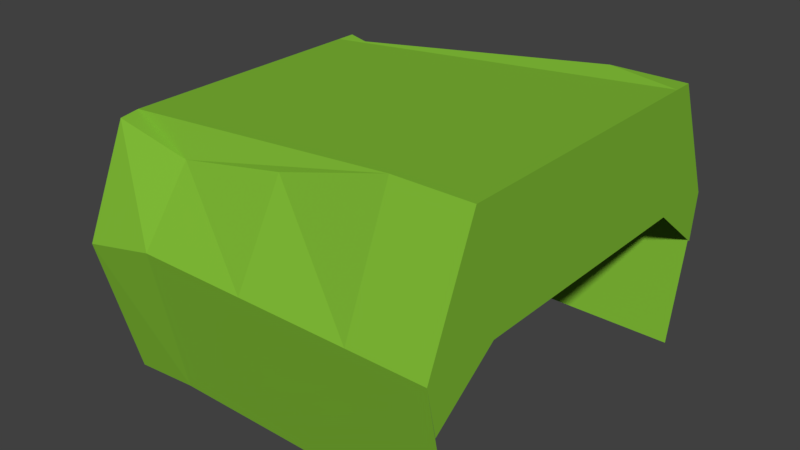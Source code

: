 # Source: Scout_Cap_Head_.blend  (saved by Blender 2.78.0; exported with 4.5.12 LTS)
import bpy
from mathutils import Matrix  # noqa: F401  (used for matrix-valued properties, if any)

bpy.ops.wm.read_factory_settings(use_empty=True)
scene = bpy.context.scene
scene.name = 'Scene'

# ---- collections
col_collection_1 = bpy.data.collections.new('Collection 1'); scene.collection.children.link(col_collection_1)

# ---- materials (node trees are filled in below, after node groups)
mat_boots_unequipped_human = bpy.data.materials.new('Boots Unequipped Human')
mat_boots_unequipped_human.alpha_threshold = 0.0
mat_boots_unequipped_human.use_transparent_shadow = False
mat_boots_unequipped_human.diffuse_color = (0.01002, 0.01002, 0.01002, 1.0)
mat_boots_unequipped_human.roughness = 0.5
mat_skirt_green_scout_female = bpy.data.materials.new('Skirt Green Scout Female')
mat_skirt_green_scout_female.alpha_threshold = 0.0
mat_skirt_green_scout_female.use_transparent_shadow = False
mat_skirt_green_scout_female.diffuse_color = (0.22, 0.5071, 0.03815, 1.0)
mat_skirt_green_scout_female.roughness = 0.5
mat_skirt_green_scout_female.specular_intensity = 0.0
mat_dress_material_scout_female = bpy.data.materials.new('Dress Material Scout Female')
mat_dress_material_scout_female.alpha_threshold = 0.0
mat_dress_material_scout_female.use_transparent_shadow = False
mat_dress_material_scout_female.diffuse_color = (0.7743, 0.6576, 0.2602, 1.0)
mat_dress_material_scout_female.roughness = 0.5
mat_dark_green_scout_female = bpy.data.materials.new('Dark Green Scout Female')
mat_dark_green_scout_female.alpha_threshold = 0.0
mat_dark_green_scout_female.use_transparent_shadow = False
mat_dark_green_scout_female.diffuse_color = (0.003485, 0.1902, 0.001246, 1.0)
mat_dark_green_scout_female.roughness = 0.5

# ---- material node trees

# ---- world
world_world = bpy.data.worlds.new('World'); scene.world = world_world
world_world.color = (0.05088, 0.05088, 0.05088)
world_world.use_sun_shadow = False
world_world.sun_shadow_jitter_overblur = 0.0
world_world.cycles.sampling_method = 'MANUAL'

# ---- meshes
me_cube = bpy.data.meshes.new('Cube')
me_cube.from_pydata([(-0.6667, -0.6253, 8.198), (-0.7077, -0.7435, 8.727), (-0.6667, 0.6762, 8.198), (-0.7077, 0.7944, 8.727), (0.7253, -0.6253, 8.22), (0.7253, -0.7435, 8.793), (0.7253, 0.6762, 8.22), (0.7253, 0.7944, 8.793), (0.7253, 0.5255, 9.251), (0.7253, 0.02548, 9.251), (0.7253, -0.4745, 9.251), (-0.7382, -0.4745, 9.121), (-0.7382, 0.02548, 9.121), (-0.7382, 0.5255, 9.121), (-0.7382, 0.6022, 9.121), (0.7253, 0.6022, 9.251), (-0.7338, -0.5513, 9.113), (0.7253, -0.5513, 9.251), (0.0118, -0.7435, 8.793), (0.0118, -0.6253, 8.22), (0.0118, -0.5513, 9.132), (0.4359, -0.7435, 8.793), (0.4359, -0.6253, 8.22), (0.4359, -0.5513, 9.251), (-0.4123, -0.7435, 8.793), (-0.4123, -0.5513, 9.052), (-0.4123, -0.6253, 8.22), (-0.4123, 0.7944, 8.793), (0.0118, 0.7944, 8.793), (0.0118, 0.6762, 8.22), (-0.4123, 0.6762, 8.22), (0.0118, 0.6022, 9.132), (-0.4123, 0.6022, 9.052), (0.4359, 0.7944, 8.793), (0.4359, 0.6762, 8.22), (0.4359, 0.6022, 9.251), (0.7253, -0.7041, 8.607), (0.7253, 0.7707, 8.606), (0.7253, -0.4467, 8.793), (0.7253, 0.5362, 8.793)], [], [(0, 1, 3, 2), (2, 3, 27, 30), (3, 1, 16, 11, 12, 13, 14), (4, 5, 21, 22), (7, 33, 35, 15), (18, 20, 25, 24), (8, 13, 12, 9), (9, 12, 11, 10), (10, 11, 16, 25, 20, 23, 17), (15, 35, 31, 32, 14, 13, 8), (17, 23, 21, 5), (5, 36, 17), (19, 18, 24, 26), (21, 23, 20, 18), (22, 21, 18, 19), (24, 25, 16, 1), (26, 24, 1, 0), (30, 27, 28, 29), (29, 28, 33, 34), (31, 28, 27, 32), (32, 27, 3, 14), (35, 33, 28, 31), (34, 33, 7, 6), (17, 36, 38, 10), (15, 37, 7), (10, 38, 39, 8, 9), (8, 39, 37, 15)])
me_cube.polygons.foreach_set('material_index', [1, 1, 1, 1, 1, 1, 1, 1, 1, 1, 1, 1, 1, 1, 1, 1, 1, 1, 1, 1, 1, 1, 1, 1, 1, 1, 1])
me_cube.materials.append(mat_boots_unequipped_human)
me_cube.materials.append(mat_skirt_green_scout_female)
me_cube.materials.append(mat_dress_material_scout_female)
me_cube.materials.append(mat_dark_green_scout_female)
me_cube.use_remesh_preserve_volume = False
me_cube.use_remesh_preserve_attributes = False
me_cube.use_mirror_vertex_groups = False
me_cube.update()
arm_armature_001 = bpy.data.armatures.new('Armature.001')  # bones are not reproduced

# ---- objects
ob_basic_human_female_model_armeture = bpy.data.objects.new('Basic Human Female Model Armeture', arm_armature_001)
ob_basic_hunter = bpy.data.objects.new('Basic Hunter', me_cube)

# ---- transforms, parenting, visibility, modifiers, constraints
ob_basic_human_female_model_armeture.location = (0.04541, -5.419e-10, 8.797)
ob_basic_human_female_model_armeture.lineart.crease_threshold = 0.0
ob_basic_hunter.parent = ob_basic_human_female_model_armeture
ob_basic_hunter.matrix_parent_inverse = Matrix(((1.0, 0.0, 0.0, -0.04541), (0.0, 1.0, 0.0, 5.419e-10), (0.0, 0.0, 1.0, -8.797), (0.0, 0.0, 0.0, 1.0)))
ob_basic_hunter.location = (0.0, 0.0, 0.0)
ob_basic_hunter.lock_rotations_4d = False
ob_basic_hunter.empty_display_type = 'ARROWS'
ob_basic_hunter.lineart.crease_threshold = 0.0
_vg = ob_basic_hunter.vertex_groups.new(name='Hand L')
_vg = ob_basic_hunter.vertex_groups.new(name='Hand R')
_vg = ob_basic_hunter.vertex_groups.new(name='Foot L')
_vg = ob_basic_hunter.vertex_groups.new(name='Foot R')
_vg = ob_basic_hunter.vertex_groups.new(name='Head')
_vg = ob_basic_hunter.vertex_groups.new(name='Neck')
_vg = ob_basic_hunter.vertex_groups.new(name='Arm L I')
_vg = ob_basic_hunter.vertex_groups.new(name='Arm L II')
_vg = ob_basic_hunter.vertex_groups.new(name='Arm R I')
_vg = ob_basic_hunter.vertex_groups.new(name='Arm R II')
_vg = ob_basic_hunter.vertex_groups.new(name='Torso I')
_vg = ob_basic_hunter.vertex_groups.new(name='Torso II')
_vg = ob_basic_hunter.vertex_groups.new(name='Leg L I')
_vg = ob_basic_hunter.vertex_groups.new(name='Leg L II')
_vg = ob_basic_hunter.vertex_groups.new(name='Leg R I')
_vg = ob_basic_hunter.vertex_groups.new(name='Leg R II')
_vg = ob_basic_hunter.vertex_groups.new(name='Arm R III')
_vg = ob_basic_hunter.vertex_groups.new(name='Arm L III')
_vg = ob_basic_hunter.vertex_groups.new(name='Hip R')
_vg = ob_basic_hunter.vertex_groups.new(name='Leg R III')
_vg = ob_basic_hunter.vertex_groups.new(name='Hip L')
_vg = ob_basic_hunter.vertex_groups.new(name='Leg L III')
_vg = ob_basic_hunter.vertex_groups.new(name='Leg R III.001')
_vg = ob_basic_hunter.vertex_groups.new(name='Leg L III.001')
_m = ob_basic_hunter.modifiers.new('Armature', 'ARMATURE')
_m = ob_basic_hunter.modifiers.new('Armature.001', 'ARMATURE')
_m.object = ob_basic_human_female_model_armeture

# ---- collection membership
col_collection_1.objects.link(ob_basic_human_female_model_armeture)
col_collection_1.objects.link(ob_basic_hunter)

# ---- scene / render settings (as saved in the file)
scene.frame_start = 1; scene.frame_end = 250; scene.frame_set(1)
scene.render.engine = 'BLENDER_EEVEE_NEXT'
scene.render.resolution_percentage = 50
scene.render.dither_intensity = 0.0
scene.cycles.use_denoising = False
scene.cycles.samples = 128
scene.cycles.sampling_pattern = 'TABULATED_SOBOL'
scene.cycles.light_sampling_threshold = 0.0
scene.cycles.use_adaptive_sampling = False
scene.cycles.use_light_tree = False
scene.cycles.blur_glossy = 0.0
scene.cycles.sample_clamp_indirect = 0.0
scene.view_settings.view_transform = 'Standard'
bpy.context.view_layer.update()

# ---- added for rendering (the .blend has no active camera and no usable light): camera, sun
cam_auto = bpy.data.cameras.new('AutoCamera')
cam_auto.lens = 50.0
cam_auto.sensor_width = 36.0
cam_auto.clip_end = 1000.0
ob_auto_camera = bpy.data.objects.new('AutoCamera', cam_auto)
scene.collection.objects.link(ob_auto_camera)
ob_auto_camera.location = (2.18609, -2.60562, 10.4789)
ob_auto_camera.rotation_euler = (1.09748, -7.21219e-08, 0.694738)
scene.camera = ob_auto_camera
light_auto_sun = bpy.data.lights.new('AutoSun', 'SUN')
light_auto_sun.energy = 3.0
light_auto_sun.angle = 0.0523599
ob_auto_sun = bpy.data.objects.new('AutoSun', light_auto_sun)
scene.collection.objects.link(ob_auto_sun)
ob_auto_sun.rotation_euler = (0.872665, 0.174533, 0.523599)
bpy.context.view_layer.update()
